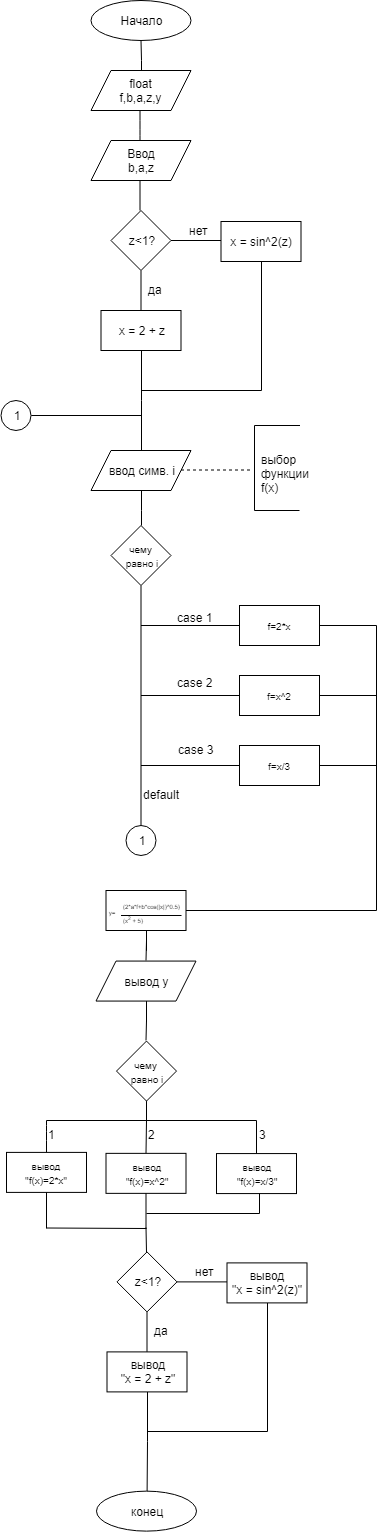

The diagram above was exported from draw.io. Its source (the exported page's mxGraphModel, read from the mxfile embedded in the PNG):
<mxGraphModel dx="1088" dy="568" grid="0" gridSize="10" guides="1" tooltips="1" connect="1" arrows="1" fold="1" page="1" pageScale="1" pageWidth="800" pageHeight="1600" background="#ffffff" math="0" shadow="0">
  <root>
    <mxCell id="0" />
    <mxCell id="1" parent="0" />
    <mxCell id="BDDk-dIUCNygQuw3RyjW-4" style="edgeStyle=orthogonalEdgeStyle;rounded=0;orthogonalLoop=1;jettySize=auto;html=1;entryX=0.5;entryY=0;entryDx=0;entryDy=0;endArrow=none;endFill=0;" edge="1" parent="1" source="nkQ48j5M5DqunANNpqQ4-1" target="nkQ48j5M5DqunANNpqQ4-4">
      <mxGeometry relative="1" as="geometry" />
    </mxCell>
    <mxCell id="nkQ48j5M5DqunANNpqQ4-1" value="" style="ellipse;whiteSpace=wrap;html=1;strokeColor=#000000;" parent="1" vertex="1">
      <mxGeometry x="344.5" y="10" width="100" height="40" as="geometry" />
    </mxCell>
    <mxCell id="nkQ48j5M5DqunANNpqQ4-2" value="Начало" style="text;html=1;strokeColor=none;fillColor=none;align=center;verticalAlign=middle;whiteSpace=wrap;rounded=0;" parent="1" vertex="1">
      <mxGeometry x="374.5" y="20" width="40" height="20" as="geometry" />
    </mxCell>
    <mxCell id="nkQ48j5M5DqunANNpqQ4-4" value="" style="shape=parallelogram;perimeter=parallelogramPerimeter;whiteSpace=wrap;html=1;strokeColor=#000000;" parent="1" vertex="1">
      <mxGeometry x="344.5" y="80" width="100" height="40" as="geometry" />
    </mxCell>
    <mxCell id="nkQ48j5M5DqunANNpqQ4-5" value="float&lt;br&gt;f,b,a,z,y" style="text;html=1;strokeColor=none;fillColor=none;align=center;verticalAlign=middle;whiteSpace=wrap;rounded=0;" parent="1" vertex="1">
      <mxGeometry x="374.5" y="90" width="40" height="20" as="geometry" />
    </mxCell>
    <mxCell id="nkQ48j5M5DqunANNpqQ4-7" value="&lt;span style=&quot;font-family: &amp;#34;helvetica&amp;#34; , &amp;#34;arial&amp;#34; , sans-serif ; font-size: 0px&quot;&gt;%3CmxGraphModel%3E%3Croot%3E%3CmxCell%20id%3D%220%22%2F%3E%3CmxCell%20id%3D%221%22%20parent%3D%220%22%2F%3E%3CmxCell%20id%3D%222%22%20value%3D%22%22%20style%3D%22endArrow%3Dclassic%3Bhtml%3D1%3B%22%20edge%3D%221%22%20parent%3D%221%22%3E%3CmxGeometry%20width%3D%2250%22%20height%3D%2250%22%20relative%3D%221%22%20as%3D%22geometry%22%3E%3CmxPoint%20x%3D%22339%22%20y%3D%22260%22%20as%3D%22sourcePoint%22%2F%3E%3CmxPoint%20x%3D%22339%22%20y%3D%22290%22%20as%3D%22targetPoint%22%2F%3E%3C%2FmxGeometry%3E%3C%2FmxCell%3E%3C%2Froot%3E%3C%2FmxGraphModel%3E&lt;/span&gt;" style="text;html=1;resizable=0;points=[];autosize=1;align=left;verticalAlign=top;spacingTop=-4;" parent="1" vertex="1">
      <mxGeometry x="269.5" y="142" width="20" height="20" as="geometry" />
    </mxCell>
    <mxCell id="nkQ48j5M5DqunANNpqQ4-10" value="" style="endArrow=none;html=1;endFill=0;" parent="1" edge="1">
      <mxGeometry width="50" height="50" relative="1" as="geometry">
        <mxPoint x="393.5" y="120" as="sourcePoint" />
        <mxPoint x="393.5" y="150" as="targetPoint" />
        <Array as="points">
          <mxPoint x="393.5" y="140" />
        </Array>
      </mxGeometry>
    </mxCell>
    <mxCell id="nkQ48j5M5DqunANNpqQ4-12" value="" style="shape=parallelogram;perimeter=parallelogramPerimeter;whiteSpace=wrap;html=1;strokeColor=#000000;" parent="1" vertex="1">
      <mxGeometry x="344.5" y="150" width="100" height="40" as="geometry" />
    </mxCell>
    <mxCell id="nkQ48j5M5DqunANNpqQ4-13" value="Ввод&lt;br&gt;b,a,z" style="text;html=1;strokeColor=none;fillColor=none;align=center;verticalAlign=middle;whiteSpace=wrap;rounded=0;" parent="1" vertex="1">
      <mxGeometry x="374.5" y="160" width="40" height="20" as="geometry" />
    </mxCell>
    <mxCell id="nkQ48j5M5DqunANNpqQ4-18" style="edgeStyle=orthogonalEdgeStyle;rounded=0;orthogonalLoop=1;jettySize=auto;html=1;endArrow=none;endFill=0;" parent="1" source="nkQ48j5M5DqunANNpqQ4-14" edge="1">
      <mxGeometry relative="1" as="geometry">
        <mxPoint x="474.5" y="250" as="targetPoint" />
      </mxGeometry>
    </mxCell>
    <mxCell id="nkQ48j5M5DqunANNpqQ4-22" style="edgeStyle=orthogonalEdgeStyle;rounded=0;orthogonalLoop=1;jettySize=auto;html=1;endArrow=none;endFill=0;" parent="1" source="nkQ48j5M5DqunANNpqQ4-14" edge="1">
      <mxGeometry relative="1" as="geometry">
        <mxPoint x="394.5" y="320" as="targetPoint" />
      </mxGeometry>
    </mxCell>
    <mxCell id="nkQ48j5M5DqunANNpqQ4-14" value="z&amp;lt;1?" style="rhombus;whiteSpace=wrap;html=1;strokeColor=#000000;" parent="1" vertex="1">
      <mxGeometry x="364.5" y="220" width="60" height="60" as="geometry" />
    </mxCell>
    <mxCell id="nkQ48j5M5DqunANNpqQ4-15" value="" style="endArrow=none;html=1;endFill=0;" parent="1" edge="1">
      <mxGeometry width="50" height="50" relative="1" as="geometry">
        <mxPoint x="393.5" y="190" as="sourcePoint" />
        <mxPoint x="393.5" y="220" as="targetPoint" />
      </mxGeometry>
    </mxCell>
    <mxCell id="nkQ48j5M5DqunANNpqQ4-20" value="нет" style="text;html=1;resizable=0;points=[];autosize=1;align=left;verticalAlign=top;spacingTop=-4;" parent="1" vertex="1">
      <mxGeometry x="440.5" y="231" width="30" height="20" as="geometry" />
    </mxCell>
    <mxCell id="nkQ48j5M5DqunANNpqQ4-28" style="edgeStyle=orthogonalEdgeStyle;rounded=0;orthogonalLoop=1;jettySize=auto;html=1;endArrow=none;endFill=0;" parent="1" source="nkQ48j5M5DqunANNpqQ4-21" edge="1">
      <mxGeometry relative="1" as="geometry">
        <mxPoint x="394.5" y="400" as="targetPoint" />
        <Array as="points">
          <mxPoint x="514.5" y="400" />
        </Array>
      </mxGeometry>
    </mxCell>
    <mxCell id="nkQ48j5M5DqunANNpqQ4-21" value="x = sin^2(z)" style="rounded=0;whiteSpace=wrap;html=1;strokeColor=#000000;" parent="1" vertex="1">
      <mxGeometry x="474.5" y="231" width="80" height="40" as="geometry" />
    </mxCell>
    <mxCell id="nkQ48j5M5DqunANNpqQ4-27" style="edgeStyle=orthogonalEdgeStyle;rounded=0;orthogonalLoop=1;jettySize=auto;html=1;entryX=0.5;entryY=0;entryDx=0;entryDy=0;endArrow=none;endFill=0;" parent="1" source="nkQ48j5M5DqunANNpqQ4-24" target="nkQ48j5M5DqunANNpqQ4-30" edge="1">
      <mxGeometry relative="1" as="geometry">
        <mxPoint x="394.5" y="440" as="targetPoint" />
      </mxGeometry>
    </mxCell>
    <mxCell id="nkQ48j5M5DqunANNpqQ4-24" value="x = 2 + z" style="rounded=0;whiteSpace=wrap;html=1;strokeColor=#000000;" parent="1" vertex="1">
      <mxGeometry x="354.5" y="320" width="80" height="40" as="geometry" />
    </mxCell>
    <mxCell id="nkQ48j5M5DqunANNpqQ4-26" value="да" style="text;html=1;resizable=0;points=[];autosize=1;align=left;verticalAlign=top;spacingTop=-4;" parent="1" vertex="1">
      <mxGeometry x="399.5" y="290" width="30" height="20" as="geometry" />
    </mxCell>
    <mxCell id="nkQ48j5M5DqunANNpqQ4-37" style="edgeStyle=orthogonalEdgeStyle;rounded=0;orthogonalLoop=1;jettySize=auto;html=1;entryX=0.5;entryY=0;entryDx=0;entryDy=0;endArrow=none;endFill=0;" parent="1" source="nkQ48j5M5DqunANNpqQ4-30" target="nkQ48j5M5DqunANNpqQ4-36" edge="1">
      <mxGeometry relative="1" as="geometry" />
    </mxCell>
    <mxCell id="nkQ48j5M5DqunANNpqQ4-30" value="ввод симв. i" style="shape=parallelogram;perimeter=parallelogramPerimeter;whiteSpace=wrap;html=1;strokeColor=#000000;" parent="1" vertex="1">
      <mxGeometry x="344.5" y="460" width="100" height="40" as="geometry" />
    </mxCell>
    <mxCell id="nkQ48j5M5DqunANNpqQ4-31" value="" style="endArrow=none;dashed=1;html=1;" parent="1" edge="1">
      <mxGeometry width="50" height="50" relative="1" as="geometry">
        <mxPoint x="434.5" y="479.5" as="sourcePoint" />
        <mxPoint x="504.5" y="479.5" as="targetPoint" />
      </mxGeometry>
    </mxCell>
    <mxCell id="nkQ48j5M5DqunANNpqQ4-32" value="" style="shape=partialRectangle;whiteSpace=wrap;html=1;bottom=1;right=1;left=1;top=0;fillColor=none;routingCenterX=-0.5;strokeColor=#000000;rotation=90;" parent="1" vertex="1">
      <mxGeometry x="488" y="455" width="85" height="45" as="geometry" />
    </mxCell>
    <mxCell id="nkQ48j5M5DqunANNpqQ4-33" value="&lt;span style=&quot;text-align: center ; white-space: normal&quot;&gt;выбор&lt;/span&gt;&lt;br style=&quot;text-align: center ; white-space: normal&quot;&gt;&lt;span style=&quot;text-align: center ; white-space: normal&quot;&gt;функции&lt;/span&gt;&lt;br style=&quot;text-align: center ; white-space: normal&quot;&gt;&lt;span style=&quot;text-align: center ; white-space: normal&quot;&gt;f(x)&lt;/span&gt;" style="text;html=1;resizable=0;points=[];autosize=1;align=left;verticalAlign=top;spacingTop=-4;" parent="1" vertex="1">
      <mxGeometry x="513" y="460" width="60" height="40" as="geometry" />
    </mxCell>
    <mxCell id="nkQ48j5M5DqunANNpqQ4-36" value="&lt;font style=&quot;font-size: 10px&quot;&gt;&lt;font style=&quot;font-size: 10px&quot;&gt;ч&lt;/font&gt;&lt;font style=&quot;font-size: 10px&quot;&gt;ему &lt;br&gt;равно i&lt;/font&gt;&lt;/font&gt;" style="rhombus;whiteSpace=wrap;html=1;strokeColor=#000000;" parent="1" vertex="1">
      <mxGeometry x="364.5" y="535" width="60" height="60" as="geometry" />
    </mxCell>
    <mxCell id="nkQ48j5M5DqunANNpqQ4-46" value="" style="endArrow=none;html=1;" parent="1" edge="1">
      <mxGeometry width="50" height="50" relative="1" as="geometry">
        <mxPoint x="394.5" y="595" as="sourcePoint" />
        <mxPoint x="394.5" y="835" as="targetPoint" />
      </mxGeometry>
    </mxCell>
    <mxCell id="nkQ48j5M5DqunANNpqQ4-47" value="" style="endArrow=none;html=1;endFill=0;" parent="1" edge="1">
      <mxGeometry width="50" height="50" relative="1" as="geometry">
        <mxPoint x="394.5" y="635" as="sourcePoint" />
        <mxPoint x="494.5" y="635" as="targetPoint" />
        <Array as="points">
          <mxPoint x="444.5" y="635" />
        </Array>
      </mxGeometry>
    </mxCell>
    <mxCell id="nkQ48j5M5DqunANNpqQ4-48" value="case 1&lt;br&gt;" style="text;html=1;resizable=0;points=[];autosize=1;align=left;verticalAlign=top;spacingTop=-4;" parent="1" vertex="1">
      <mxGeometry x="429" y="618" width="50" height="20" as="geometry" />
    </mxCell>
    <mxCell id="nkQ48j5M5DqunANNpqQ4-49" value="" style="endArrow=none;html=1;endFill=0;" parent="1" edge="1">
      <mxGeometry width="50" height="50" relative="1" as="geometry">
        <mxPoint x="394.5" y="705" as="sourcePoint" />
        <mxPoint x="494.5" y="705" as="targetPoint" />
        <Array as="points">
          <mxPoint x="444.5" y="705" />
        </Array>
      </mxGeometry>
    </mxCell>
    <mxCell id="nkQ48j5M5DqunANNpqQ4-50" value="" style="endArrow=none;html=1;endFill=0;" parent="1" edge="1">
      <mxGeometry width="50" height="50" relative="1" as="geometry">
        <mxPoint x="394.5" y="775" as="sourcePoint" />
        <mxPoint x="494.5" y="775" as="targetPoint" />
        <Array as="points">
          <mxPoint x="444.5" y="775" />
        </Array>
      </mxGeometry>
    </mxCell>
    <mxCell id="nkQ48j5M5DqunANNpqQ4-51" value="case 2" style="text;html=1;resizable=0;points=[];autosize=1;align=left;verticalAlign=top;spacingTop=-4;" parent="1" vertex="1">
      <mxGeometry x="429" y="683" width="50" height="20" as="geometry" />
    </mxCell>
    <mxCell id="nkQ48j5M5DqunANNpqQ4-52" value="case 3" style="text;html=1;resizable=0;points=[];autosize=1;align=left;verticalAlign=top;spacingTop=-4;" parent="1" vertex="1">
      <mxGeometry x="430" y="750" width="50" height="20" as="geometry" />
    </mxCell>
    <mxCell id="nkQ48j5M5DqunANNpqQ4-57" style="edgeStyle=orthogonalEdgeStyle;rounded=0;orthogonalLoop=1;jettySize=auto;html=1;endArrow=none;endFill=0;" parent="1" source="nkQ48j5M5DqunANNpqQ4-53" target="nkQ48j5M5DqunANNpqQ4-64" edge="1">
      <mxGeometry relative="1" as="geometry">
        <mxPoint x="470" y="920" as="targetPoint" />
        <Array as="points">
          <mxPoint x="630" y="635" />
          <mxPoint x="630" y="920" />
        </Array>
      </mxGeometry>
    </mxCell>
    <mxCell id="nkQ48j5M5DqunANNpqQ4-53" value="&lt;font size=&quot;1&quot;&gt;f=2*x&lt;br&gt;&lt;/font&gt;" style="rounded=0;whiteSpace=wrap;html=1;strokeColor=#000000;" parent="1" vertex="1">
      <mxGeometry x="493" y="615" width="80" height="40" as="geometry" />
    </mxCell>
    <mxCell id="nkQ48j5M5DqunANNpqQ4-59" style="edgeStyle=orthogonalEdgeStyle;rounded=0;orthogonalLoop=1;jettySize=auto;html=1;endArrow=none;endFill=0;" parent="1" source="nkQ48j5M5DqunANNpqQ4-54" edge="1">
      <mxGeometry relative="1" as="geometry">
        <mxPoint x="630" y="705" as="targetPoint" />
      </mxGeometry>
    </mxCell>
    <mxCell id="nkQ48j5M5DqunANNpqQ4-54" value="&lt;font size=&quot;1&quot;&gt;f=x^2&lt;br&gt;&lt;/font&gt;" style="rounded=0;whiteSpace=wrap;html=1;strokeColor=#000000;" parent="1" vertex="1">
      <mxGeometry x="493" y="685" width="80" height="40" as="geometry" />
    </mxCell>
    <mxCell id="nkQ48j5M5DqunANNpqQ4-60" style="edgeStyle=orthogonalEdgeStyle;rounded=0;orthogonalLoop=1;jettySize=auto;html=1;endArrow=none;endFill=0;" parent="1" source="nkQ48j5M5DqunANNpqQ4-55" edge="1">
      <mxGeometry relative="1" as="geometry">
        <mxPoint x="630" y="775" as="targetPoint" />
      </mxGeometry>
    </mxCell>
    <mxCell id="nkQ48j5M5DqunANNpqQ4-55" value="&lt;font size=&quot;1&quot;&gt;f=x/3&lt;br&gt;&lt;/font&gt;" style="rounded=0;whiteSpace=wrap;html=1;strokeColor=#000000;" parent="1" vertex="1">
      <mxGeometry x="493" y="755" width="80" height="40" as="geometry" />
    </mxCell>
    <mxCell id="nkQ48j5M5DqunANNpqQ4-56" value="default&lt;br&gt;" style="text;html=1;resizable=0;points=[];autosize=1;align=left;verticalAlign=top;spacingTop=-4;" parent="1" vertex="1">
      <mxGeometry x="394.5" y="795" width="50" height="20" as="geometry" />
    </mxCell>
    <mxCell id="nkQ48j5M5DqunANNpqQ4-61" value="1" style="ellipse;whiteSpace=wrap;html=1;aspect=fixed;strokeColor=#000000;" parent="1" vertex="1">
      <mxGeometry x="379.5" y="835" width="30" height="30" as="geometry" />
    </mxCell>
    <mxCell id="nkQ48j5M5DqunANNpqQ4-63" style="edgeStyle=orthogonalEdgeStyle;rounded=0;orthogonalLoop=1;jettySize=auto;html=1;endArrow=none;endFill=0;" parent="1" edge="1">
      <mxGeometry relative="1" as="geometry">
        <mxPoint x="394.5" y="425" as="targetPoint" />
        <mxPoint x="300" y="425" as="sourcePoint" />
        <Array as="points">
          <mxPoint x="284.5" y="425" />
          <mxPoint x="284.5" y="425" />
        </Array>
      </mxGeometry>
    </mxCell>
    <mxCell id="nkQ48j5M5DqunANNpqQ4-62" value="1" style="ellipse;whiteSpace=wrap;html=1;aspect=fixed;strokeColor=#000000;" parent="1" vertex="1">
      <mxGeometry x="254.5" y="410" width="30" height="30" as="geometry" />
    </mxCell>
    <mxCell id="nkQ48j5M5DqunANNpqQ4-73" style="edgeStyle=orthogonalEdgeStyle;rounded=0;orthogonalLoop=1;jettySize=auto;html=1;strokeColor=#000000;strokeWidth=1;endArrow=none;endFill=0;" parent="1" source="nkQ48j5M5DqunANNpqQ4-64" edge="1">
      <mxGeometry relative="1" as="geometry">
        <mxPoint x="399.5" y="970" as="targetPoint" />
      </mxGeometry>
    </mxCell>
    <mxCell id="nkQ48j5M5DqunANNpqQ4-64" value="" style="rounded=0;whiteSpace=wrap;html=1;strokeColor=#000000;align=left;" parent="1" vertex="1">
      <mxGeometry x="359.5" y="900" width="80" height="40" as="geometry" />
    </mxCell>
    <mxCell id="nkQ48j5M5DqunANNpqQ4-65" value="&lt;span style=&quot;white-space: normal&quot;&gt;&lt;font style=&quot;font-size: 6px&quot;&gt;(2*a*f+b*cos(|x|)^0.5)&lt;br&gt;(x&lt;sup&gt;2&lt;/sup&gt;&amp;nbsp;+ 5)&lt;br&gt;&lt;/font&gt;&lt;/span&gt;" style="text;html=1;resizable=0;points=[];autosize=1;align=left;verticalAlign=top;spacingTop=-4;" parent="1" vertex="1">
      <mxGeometry x="374.5" y="905" width="70" height="30" as="geometry" />
    </mxCell>
    <mxCell id="nkQ48j5M5DqunANNpqQ4-66" value="" style="endArrow=none;html=1;strokeColor=#000000;strokeWidth=1;" parent="1" edge="1">
      <mxGeometry width="50" height="50" relative="1" as="geometry">
        <mxPoint x="374.5" y="925" as="sourcePoint" />
        <mxPoint x="435" y="925" as="targetPoint" />
      </mxGeometry>
    </mxCell>
    <mxCell id="nkQ48j5M5DqunANNpqQ4-67" value="&lt;font style=&quot;font-size: 6px&quot;&gt;y=&lt;/font&gt;" style="text;html=1;strokeColor=none;fillColor=none;align=center;verticalAlign=middle;whiteSpace=wrap;rounded=0;" parent="1" vertex="1">
      <mxGeometry x="344.5" y="910" width="40" height="20" as="geometry" />
    </mxCell>
    <mxCell id="nkQ48j5M5DqunANNpqQ4-75" style="edgeStyle=orthogonalEdgeStyle;rounded=0;orthogonalLoop=1;jettySize=auto;html=1;strokeColor=#000000;strokeWidth=1;endArrow=none;endFill=0;" parent="1" source="nkQ48j5M5DqunANNpqQ4-72" edge="1">
      <mxGeometry relative="1" as="geometry">
        <mxPoint x="399.5" y="1050" as="targetPoint" />
      </mxGeometry>
    </mxCell>
    <mxCell id="nkQ48j5M5DqunANNpqQ4-72" value="вывод y" style="shape=parallelogram;perimeter=parallelogramPerimeter;whiteSpace=wrap;html=1;strokeColor=#000000;" parent="1" vertex="1">
      <mxGeometry x="349.5" y="970.5714285714286" width="100" height="40" as="geometry" />
    </mxCell>
    <mxCell id="nkQ48j5M5DqunANNpqQ4-74" value="&lt;font style=&quot;font-size: 10px&quot;&gt;&lt;font style=&quot;font-size: 10px&quot;&gt;ч&lt;/font&gt;&lt;font style=&quot;font-size: 10px&quot;&gt;ему &lt;br&gt;равно i&lt;/font&gt;&lt;/font&gt;" style="rhombus;whiteSpace=wrap;html=1;strokeColor=#000000;" parent="1" vertex="1">
      <mxGeometry x="370" y="1050.5714285714284" width="60" height="60" as="geometry" />
    </mxCell>
    <mxCell id="nkQ48j5M5DqunANNpqQ4-76" value="" style="endArrow=none;html=1;strokeColor=#000000;strokeWidth=1;endFill=0;" parent="1" edge="1">
      <mxGeometry width="50" height="50" relative="1" as="geometry">
        <mxPoint x="300" y="1130" as="sourcePoint" />
        <mxPoint x="510" y="1130" as="targetPoint" />
      </mxGeometry>
    </mxCell>
    <mxCell id="nkQ48j5M5DqunANNpqQ4-79" value="" style="endArrow=none;html=1;strokeColor=#000000;strokeWidth=1;entryX=0.5;entryY=1;entryDx=0;entryDy=0;" parent="1" target="nkQ48j5M5DqunANNpqQ4-74" edge="1">
      <mxGeometry width="50" height="50" relative="1" as="geometry">
        <mxPoint x="400" y="1130" as="sourcePoint" />
        <mxPoint x="150" y="1150" as="targetPoint" />
      </mxGeometry>
    </mxCell>
    <mxCell id="nkQ48j5M5DqunANNpqQ4-85" value="" style="endArrow=none;html=1;strokeColor=#000000;strokeWidth=1;entryX=0.5;entryY=0;entryDx=0;entryDy=0;endFill=0;" parent="1" target="nkQ48j5M5DqunANNpqQ4-88" edge="1">
      <mxGeometry width="50" height="50" relative="1" as="geometry">
        <mxPoint x="300" y="1130" as="sourcePoint" />
        <mxPoint x="300" y="1160" as="targetPoint" />
        <Array as="points">
          <mxPoint x="300" y="1140" />
        </Array>
      </mxGeometry>
    </mxCell>
    <mxCell id="nkQ48j5M5DqunANNpqQ4-86" value="" style="endArrow=none;html=1;strokeColor=#000000;strokeWidth=1;entryX=0.5;entryY=0;entryDx=0;entryDy=0;endFill=0;" parent="1" target="nkQ48j5M5DqunANNpqQ4-90" edge="1">
      <mxGeometry width="50" height="50" relative="1" as="geometry">
        <mxPoint x="510" y="1130" as="sourcePoint" />
        <mxPoint x="510" y="1160" as="targetPoint" />
      </mxGeometry>
    </mxCell>
    <mxCell id="nkQ48j5M5DqunANNpqQ4-87" value="" style="endArrow=none;html=1;strokeColor=#000000;strokeWidth=1;entryX=0.5;entryY=0;entryDx=0;entryDy=0;endFill=0;" parent="1" target="nkQ48j5M5DqunANNpqQ4-89" edge="1">
      <mxGeometry width="50" height="50" relative="1" as="geometry">
        <mxPoint x="400" y="1130" as="sourcePoint" />
        <mxPoint x="400" y="1160" as="targetPoint" />
      </mxGeometry>
    </mxCell>
    <mxCell id="nkQ48j5M5DqunANNpqQ4-88" value="&lt;font size=&quot;1&quot;&gt;вывод&lt;br&gt;&quot;f(x)=2*x&quot;&lt;br&gt;&lt;/font&gt;" style="rounded=0;whiteSpace=wrap;html=1;strokeColor=#000000;" parent="1" vertex="1">
      <mxGeometry x="260" y="1161.904761904762" width="80" height="40" as="geometry" />
    </mxCell>
    <mxCell id="nkQ48j5M5DqunANNpqQ4-89" value="&lt;font size=&quot;1&quot;&gt;вывод&lt;br&gt;&quot;f(x)=x^2&quot;&lt;br&gt;&lt;/font&gt;" style="rounded=0;whiteSpace=wrap;html=1;strokeColor=#000000;" parent="1" vertex="1">
      <mxGeometry x="359.5" y="1162.857142857143" width="80" height="40" as="geometry" />
    </mxCell>
    <mxCell id="nkQ48j5M5DqunANNpqQ4-90" value="&lt;font size=&quot;1&quot;&gt;вывод&lt;br&gt;&quot;f(x)=x/3&quot;&lt;br&gt;&lt;/font&gt;" style="rounded=0;whiteSpace=wrap;html=1;strokeColor=#000000;" parent="1" vertex="1">
      <mxGeometry x="470" y="1163.0714285714284" width="80" height="40" as="geometry" />
    </mxCell>
    <mxCell id="nkQ48j5M5DqunANNpqQ4-91" value="1" style="text;html=1;resizable=0;points=[];autosize=1;align=left;verticalAlign=top;spacingTop=-4;" parent="1" vertex="1">
      <mxGeometry x="300" y="1135" width="20" height="20" as="geometry" />
    </mxCell>
    <mxCell id="nkQ48j5M5DqunANNpqQ4-92" value="2" style="text;html=1;resizable=0;points=[];autosize=1;align=left;verticalAlign=top;spacingTop=-4;" parent="1" vertex="1">
      <mxGeometry x="400" y="1135" width="20" height="20" as="geometry" />
    </mxCell>
    <mxCell id="nkQ48j5M5DqunANNpqQ4-93" value="3" style="text;html=1;resizable=0;points=[];autosize=1;align=left;verticalAlign=top;spacingTop=-4;" parent="1" vertex="1">
      <mxGeometry x="510.5" y="1135" width="20" height="20" as="geometry" />
    </mxCell>
    <mxCell id="nkQ48j5M5DqunANNpqQ4-95" value="" style="endArrow=none;html=1;strokeColor=#000000;strokeWidth=1;entryX=0.5;entryY=1;entryDx=0;entryDy=0;" parent="1" target="nkQ48j5M5DqunANNpqQ4-88" edge="1">
      <mxGeometry width="50" height="50" relative="1" as="geometry">
        <mxPoint x="300" y="1238" as="sourcePoint" />
        <mxPoint x="233" y="1260" as="targetPoint" />
        <Array as="points" />
      </mxGeometry>
    </mxCell>
    <mxCell id="nkQ48j5M5DqunANNpqQ4-96" value="" style="endArrow=none;html=1;strokeColor=#000000;strokeWidth=1;" parent="1" target="nkQ48j5M5DqunANNpqQ4-89" edge="1">
      <mxGeometry width="50" height="50" relative="1" as="geometry">
        <mxPoint x="399.5" y="1238" as="sourcePoint" />
        <mxPoint x="400" y="1202" as="targetPoint" />
      </mxGeometry>
    </mxCell>
    <mxCell id="nkQ48j5M5DqunANNpqQ4-97" value="" style="endArrow=none;html=1;strokeColor=#000000;strokeWidth=1;" parent="1" edge="1">
      <mxGeometry width="50" height="50" relative="1" as="geometry">
        <mxPoint x="513" y="1223" as="sourcePoint" />
        <mxPoint x="513" y="1202.857142857143" as="targetPoint" />
      </mxGeometry>
    </mxCell>
    <mxCell id="nkQ48j5M5DqunANNpqQ4-98" value="" style="endArrow=none;html=1;strokeColor=#000000;strokeWidth=1;endFill=0;" parent="1" edge="1">
      <mxGeometry width="50" height="50" relative="1" as="geometry">
        <mxPoint x="399.5" y="1237" as="sourcePoint" />
        <mxPoint x="400" y="1262" as="targetPoint" />
      </mxGeometry>
    </mxCell>
    <mxCell id="nkQ48j5M5DqunANNpqQ4-100" style="edgeStyle=orthogonalEdgeStyle;rounded=0;orthogonalLoop=1;jettySize=auto;html=1;endArrow=none;endFill=0;" parent="1" source="nkQ48j5M5DqunANNpqQ4-102" edge="1">
      <mxGeometry relative="1" as="geometry">
        <mxPoint x="480.5" y="1291.4" as="targetPoint" />
      </mxGeometry>
    </mxCell>
    <mxCell id="nkQ48j5M5DqunANNpqQ4-101" style="edgeStyle=orthogonalEdgeStyle;rounded=0;orthogonalLoop=1;jettySize=auto;html=1;endArrow=none;endFill=0;" parent="1" source="nkQ48j5M5DqunANNpqQ4-102" edge="1">
      <mxGeometry relative="1" as="geometry">
        <mxPoint x="400.5" y="1361.4" as="targetPoint" />
      </mxGeometry>
    </mxCell>
    <mxCell id="nkQ48j5M5DqunANNpqQ4-102" value="z&amp;lt;1?" style="rhombus;whiteSpace=wrap;html=1;strokeColor=#000000;" parent="1" vertex="1">
      <mxGeometry x="370.5" y="1261.4" width="60" height="60" as="geometry" />
    </mxCell>
    <mxCell id="nkQ48j5M5DqunANNpqQ4-103" value="нет" style="text;html=1;resizable=0;points=[];autosize=1;align=left;verticalAlign=top;spacingTop=-4;" parent="1" vertex="1">
      <mxGeometry x="446.5" y="1272.4" width="30" height="20" as="geometry" />
    </mxCell>
    <mxCell id="nkQ48j5M5DqunANNpqQ4-104" style="edgeStyle=orthogonalEdgeStyle;rounded=0;orthogonalLoop=1;jettySize=auto;html=1;endArrow=none;endFill=0;" parent="1" source="nkQ48j5M5DqunANNpqQ4-105" edge="1">
      <mxGeometry relative="1" as="geometry">
        <mxPoint x="400.6" y="1441.4" as="targetPoint" />
        <Array as="points">
          <mxPoint x="520.5" y="1441.4" />
        </Array>
      </mxGeometry>
    </mxCell>
    <mxCell id="nkQ48j5M5DqunANNpqQ4-105" value="вывод&lt;br&gt;&quot;x = sin^2(z)&quot;" style="rounded=0;whiteSpace=wrap;html=1;strokeColor=#000000;" parent="1" vertex="1">
      <mxGeometry x="480.5" y="1272.4" width="80" height="40" as="geometry" />
    </mxCell>
    <mxCell id="nkQ48j5M5DqunANNpqQ4-106" style="edgeStyle=orthogonalEdgeStyle;rounded=0;orthogonalLoop=1;jettySize=auto;html=1;entryX=0.5;entryY=0;entryDx=0;entryDy=0;endArrow=none;endFill=0;" parent="1" source="nkQ48j5M5DqunANNpqQ4-107" edge="1">
      <mxGeometry relative="1" as="geometry">
        <mxPoint x="400.6" y="1501.4" as="targetPoint" />
      </mxGeometry>
    </mxCell>
    <mxCell id="nkQ48j5M5DqunANNpqQ4-107" value="вывод&lt;br&gt;&quot;x = 2 + z&quot;" style="rounded=0;whiteSpace=wrap;html=1;strokeColor=#000000;" parent="1" vertex="1">
      <mxGeometry x="360.5" y="1361.4" width="80" height="40" as="geometry" />
    </mxCell>
    <mxCell id="nkQ48j5M5DqunANNpqQ4-108" value="да" style="text;html=1;resizable=0;points=[];autosize=1;align=left;verticalAlign=top;spacingTop=-4;" parent="1" vertex="1">
      <mxGeometry x="405.5" y="1331.4" width="30" height="20" as="geometry" />
    </mxCell>
    <mxCell id="nkQ48j5M5DqunANNpqQ4-109" value="конец" style="ellipse;whiteSpace=wrap;html=1;strokeColor=#000000;" parent="1" vertex="1">
      <mxGeometry x="350" y="1500.6379310344828" width="100" height="40" as="geometry" />
    </mxCell>
    <mxCell id="BDDk-dIUCNygQuw3RyjW-2" value="" style="endArrow=none;html=1;" edge="1" parent="1">
      <mxGeometry width="50" height="50" relative="1" as="geometry">
        <mxPoint x="400" y="1223" as="sourcePoint" />
        <mxPoint x="513" y="1223" as="targetPoint" />
      </mxGeometry>
    </mxCell>
    <mxCell id="BDDk-dIUCNygQuw3RyjW-3" value="" style="endArrow=none;html=1;" edge="1" parent="1">
      <mxGeometry width="50" height="50" relative="1" as="geometry">
        <mxPoint x="300" y="1237.5" as="sourcePoint" />
        <mxPoint x="400" y="1238" as="targetPoint" />
      </mxGeometry>
    </mxCell>
  </root>
</mxGraphModel>